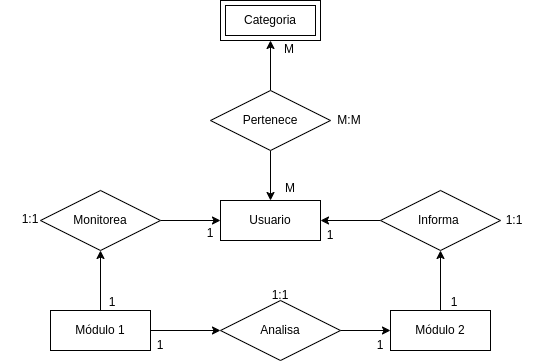

The diagram above was exported from draw.io. Its source (the exported page's mxGraphModel, read from the mxfile embedded in the PNG):
<mxGraphModel dx="1364" dy="759" grid="1" gridSize="10" guides="1" tooltips="1" connect="1" arrows="1" fold="1" page="1" pageScale="1" pageWidth="850" pageHeight="1100" math="0" shadow="0">
  <root>
    <mxCell id="0" />
    <mxCell id="1" parent="0" />
    <mxCell id="2" value="Usuario" style="whiteSpace=wrap;html=1;align=center;" parent="1" vertex="1">
      <mxGeometry x="170" y="290" width="100" height="40" as="geometry" />
    </mxCell>
    <mxCell id="47" style="edgeStyle=none;html=1;entryX=0;entryY=0.5;entryDx=0;entryDy=0;" parent="1" source="3" target="25" edge="1">
      <mxGeometry relative="1" as="geometry" />
    </mxCell>
    <mxCell id="48" style="edgeStyle=none;html=1;entryX=0.5;entryY=1;entryDx=0;entryDy=0;" parent="1" source="3" target="7" edge="1">
      <mxGeometry relative="1" as="geometry" />
    </mxCell>
    <mxCell id="3" value="Módulo 1" style="whiteSpace=wrap;html=1;align=center;" parent="1" vertex="1">
      <mxGeometry y="400" width="100" height="40" as="geometry" />
    </mxCell>
    <mxCell id="49" style="edgeStyle=none;html=1;entryX=0.5;entryY=1;entryDx=0;entryDy=0;" parent="1" source="4" target="8" edge="1">
      <mxGeometry relative="1" as="geometry" />
    </mxCell>
    <mxCell id="4" value="Módulo 2" style="whiteSpace=wrap;html=1;align=center;" parent="1" vertex="1">
      <mxGeometry x="340" y="400" width="100" height="40" as="geometry" />
    </mxCell>
    <mxCell id="5" value="Categoria" style="shape=ext;margin=3;double=1;whiteSpace=wrap;html=1;align=center;" parent="1" vertex="1">
      <mxGeometry x="170" y="90" width="100" height="40" as="geometry" />
    </mxCell>
    <mxCell id="39" style="edgeStyle=none;html=1;entryX=0;entryY=0.5;entryDx=0;entryDy=0;" parent="1" source="7" target="2" edge="1">
      <mxGeometry relative="1" as="geometry" />
    </mxCell>
    <mxCell id="7" value="Monitorea" style="shape=rhombus;perimeter=rhombusPerimeter;whiteSpace=wrap;html=1;align=center;" parent="1" vertex="1">
      <mxGeometry x="-10" y="280" width="120" height="60" as="geometry" />
    </mxCell>
    <mxCell id="35" style="edgeStyle=none;html=1;entryX=1;entryY=0.5;entryDx=0;entryDy=0;" parent="1" source="8" target="2" edge="1">
      <mxGeometry relative="1" as="geometry" />
    </mxCell>
    <mxCell id="8" value="Informa&amp;nbsp;" style="shape=rhombus;perimeter=rhombusPerimeter;whiteSpace=wrap;html=1;align=center;" parent="1" vertex="1">
      <mxGeometry x="330" y="280" width="120" height="60" as="geometry" />
    </mxCell>
    <mxCell id="29" style="edgeStyle=none;html=1;entryX=0.5;entryY=0;entryDx=0;entryDy=0;" parent="1" source="13" target="2" edge="1">
      <mxGeometry relative="1" as="geometry" />
    </mxCell>
    <mxCell id="30" style="edgeStyle=none;html=1;entryX=0.5;entryY=1;entryDx=0;entryDy=0;" parent="1" source="13" target="5" edge="1">
      <mxGeometry relative="1" as="geometry" />
    </mxCell>
    <mxCell id="13" value="Pertenece" style="shape=rhombus;perimeter=rhombusPerimeter;whiteSpace=wrap;html=1;align=center;" parent="1" vertex="1">
      <mxGeometry x="160" y="180" width="120" height="60" as="geometry" />
    </mxCell>
    <mxCell id="45" style="edgeStyle=none;html=1;" parent="1" source="25" edge="1">
      <mxGeometry relative="1" as="geometry">
        <mxPoint x="269.9999999999998" y="420" as="targetPoint" />
      </mxGeometry>
    </mxCell>
    <mxCell id="46" style="edgeStyle=none;html=1;entryX=0;entryY=0.5;entryDx=0;entryDy=0;" parent="1" source="25" target="4" edge="1">
      <mxGeometry relative="1" as="geometry" />
    </mxCell>
    <mxCell id="25" value="Analisa" style="shape=rhombus;perimeter=rhombusPerimeter;whiteSpace=wrap;html=1;align=center;" parent="1" vertex="1">
      <mxGeometry x="170" y="390" width="120" height="60" as="geometry" />
    </mxCell>
    <mxCell id="31" value="M" style="text;html=1;align=center;verticalAlign=middle;whiteSpace=wrap;rounded=0;" parent="1" vertex="1">
      <mxGeometry x="209" y="124" width="60" height="30" as="geometry" />
    </mxCell>
    <mxCell id="32" value="M" style="text;html=1;align=center;verticalAlign=middle;whiteSpace=wrap;rounded=0;" parent="1" vertex="1">
      <mxGeometry x="210" y="263" width="60" height="30" as="geometry" />
    </mxCell>
    <mxCell id="33" value="M:M" style="text;html=1;align=center;verticalAlign=middle;whiteSpace=wrap;rounded=0;" parent="1" vertex="1">
      <mxGeometry x="269" y="195" width="60" height="30" as="geometry" />
    </mxCell>
    <mxCell id="34" value="1" style="text;html=1;align=center;verticalAlign=middle;whiteSpace=wrap;rounded=0;" parent="1" vertex="1">
      <mxGeometry x="250" y="310" width="60" height="30" as="geometry" />
    </mxCell>
    <mxCell id="37" value="1" style="text;html=1;align=center;verticalAlign=middle;whiteSpace=wrap;rounded=0;" parent="1" vertex="1">
      <mxGeometry x="374" y="377" width="60" height="30" as="geometry" />
    </mxCell>
    <mxCell id="38" value="1:1" style="text;html=1;align=center;verticalAlign=middle;whiteSpace=wrap;rounded=0;" parent="1" vertex="1">
      <mxGeometry x="434" y="295" width="60" height="30" as="geometry" />
    </mxCell>
    <mxCell id="41" value="1" style="text;html=1;align=center;verticalAlign=middle;whiteSpace=wrap;rounded=0;" parent="1" vertex="1">
      <mxGeometry x="130" y="308" width="60" height="30" as="geometry" />
    </mxCell>
    <mxCell id="42" value="1" style="text;html=1;align=center;verticalAlign=middle;whiteSpace=wrap;rounded=0;" parent="1" vertex="1">
      <mxGeometry x="32" y="377" width="60" height="30" as="geometry" />
    </mxCell>
    <mxCell id="43" value="1:1" style="text;html=1;align=center;verticalAlign=middle;whiteSpace=wrap;rounded=0;" parent="1" vertex="1">
      <mxGeometry x="-50" y="294" width="60" height="30" as="geometry" />
    </mxCell>
    <mxCell id="50" value="1" style="text;html=1;align=center;verticalAlign=middle;whiteSpace=wrap;rounded=0;" parent="1" vertex="1">
      <mxGeometry x="300" y="420" width="60" height="30" as="geometry" />
    </mxCell>
    <mxCell id="51" value="1" style="text;html=1;align=center;verticalAlign=middle;whiteSpace=wrap;rounded=0;" parent="1" vertex="1">
      <mxGeometry x="80" y="420" width="60" height="30" as="geometry" />
    </mxCell>
    <mxCell id="52" value="1:1" style="text;html=1;align=center;verticalAlign=middle;whiteSpace=wrap;rounded=0;" parent="1" vertex="1">
      <mxGeometry x="200" y="370" width="60" height="30" as="geometry" />
    </mxCell>
  </root>
</mxGraphModel>